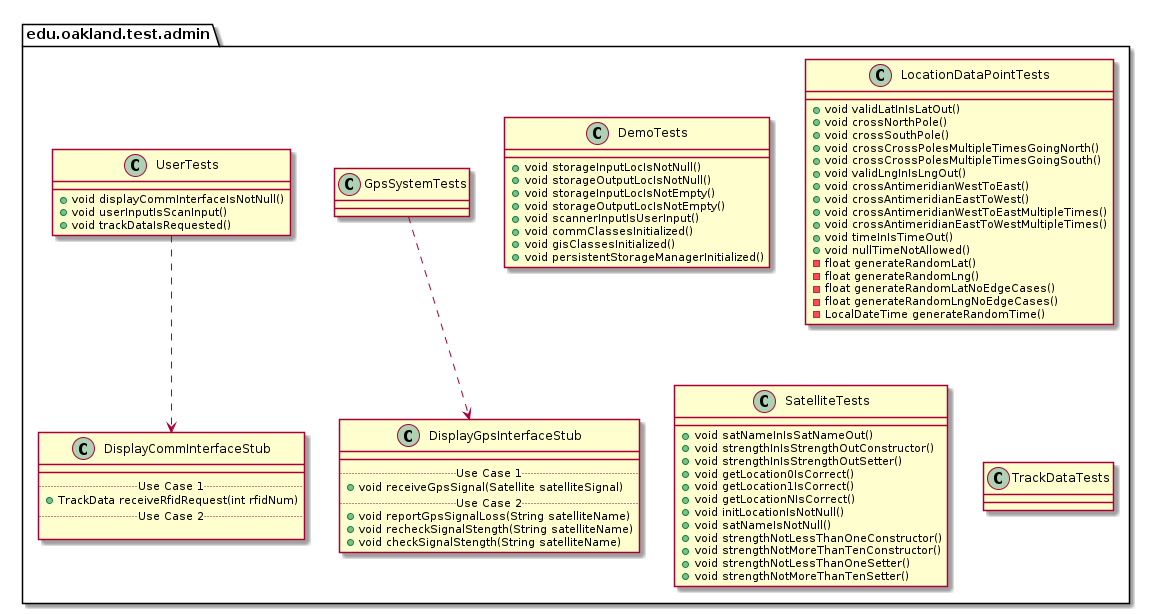

The diagram above was rendered by PlantUML. Its source (embedded in the PNG):
@startuml AdminTestPackage_InternalDependencies

package edu.oakland.test.admin {
    
}


package edu.oakland.test.admin {
    class DemoTests {
        + void storageInputLocIsNotNull()
        + void storageOutputLocIsNotNull()
        + void storageInputLocIsNotEmpty()
        + void storageOutputLocIsNotEmpty()
        + void scannerInputIsUserInput()
        + void commClassesInitialized()
        + void gisClassesInitialized()
        + void persistentStorageManagerInitialized()
    }
}


package edu.oakland.test.admin {
    class GpsSystemTests {

    }
}



package edu.oakland.test.admin {
    class DisplayGpsInterfaceStub {
        __
        .. Use Case 1 ..
        + void receiveGpsSignal(Satellite satelliteSignal)
        .. Use Case 2 ..
        + void reportGpsSignalLoss(String satelliteName)
        + void recheckSignalStength(String satelliteName)
        + void checkSignalStength(String satelliteName)
    }
}

GpsSystemTests ..> DisplayGpsInterfaceStub

package edu.oakland.test.admin {
    class UserTests {
        + void displayCommInterfaceIsNotNull()
        + void userInputIsScanInput()
        + void trackDataIsRequested()
    }
}



package edu.oakland.test.admin {
    class DisplayCommInterfaceStub {
        __
        .. Use Case 1 ..
        + TrackData receiveRfidRequest(int rfidNum)
        .. Use Case 2 ..

    }
}

UserTests ..> DisplayCommInterfaceStub

package edu.oakland.test.admin {
    class LocationDataPointTests {
        + void validLatInIsLatOut()
        + void crossNorthPole()
        + void crossSouthPole()
        + void crossCrossPolesMultipleTimesGoingNorth()
        + void crossCrossPolesMultipleTimesGoingSouth()
        + void validLngInIsLngOut()
        + void crossAntimeridianWestToEast()
        + void crossAntimeridianEastToWest()
        + void crossAntimeridianWestToEastMultipleTimes()
        + void crossAntimeridianEastToWestMultipleTimes()
        + void timeInIsTimeOut()
        + void nullTimeNotAllowed()
        - float generateRandomLat()
        - float generateRandomLng()
        - float generateRandomLatNoEdgeCases()
        - float generateRandomLngNoEdgeCases()
        - LocalDateTime generateRandomTime()
    }
}


package edu.oakland.test.admin {
    class SatelliteTests {
       + void satNameInIsSatNameOut()
       + void strengthInIsStrengthOutConstructor()
       + void strengthInIsStrengthOutSetter()
       + void getLocation0IsCorrect()
       + void getLocation1IsCorrect()
       + void getLocationNIsCorrect()
       + void initLocationIsNotNull()
       + void satNameIsNotNull() 
       + void strengthNotLessThanOneConstructor()
       + void strengthNotMoreThanTenConstructor()
       + void strengthNotLessThanOneSetter()
       + void strengthNotMoreThanTenSetter()
    }
}


package edu.oakland.test.admin {
    class TrackDataTests {
        
    }
}


@enduml